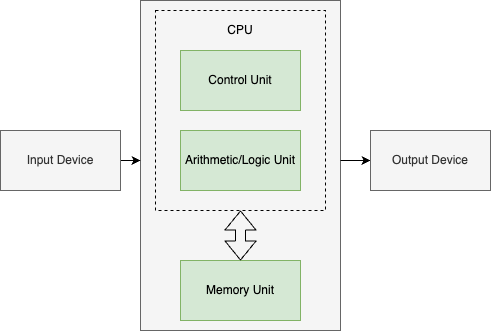

The diagram above was exported from draw.io. Its source (the exported page's mxGraphModel, read from the mxfile embedded in the PNG):
<mxGraphModel dx="1050" dy="717" grid="1" gridSize="10" guides="1" tooltips="1" connect="1" arrows="1" fold="1" page="1" pageScale="1" pageWidth="827" pageHeight="1169" math="0" shadow="0">
  <root>
    <mxCell id="0" />
    <mxCell id="1" parent="0" />
    <mxCell id="2" value="" style="rounded=0;whiteSpace=wrap;html=1;fillColor=#f5f5f5;strokeColor=#666666;fontColor=#333333;" vertex="1" parent="1">
      <mxGeometry x="210" y="150" width="200" height="330" as="geometry" />
    </mxCell>
    <mxCell id="3" style="edgeStyle=orthogonalEdgeStyle;rounded=0;orthogonalLoop=1;jettySize=auto;html=1;exitX=1;exitY=0.5;exitDx=0;exitDy=0;entryX=0;entryY=0.484;entryDx=0;entryDy=0;entryPerimeter=0;" edge="1" parent="1" source="4" target="2">
      <mxGeometry relative="1" as="geometry" />
    </mxCell>
    <mxCell id="4" value="Input Device" style="rounded=0;whiteSpace=wrap;html=1;fillColor=#f5f5f5;strokeColor=#666666;fontColor=#333333;" vertex="1" parent="1">
      <mxGeometry x="70" y="280" width="120" height="60" as="geometry" />
    </mxCell>
    <mxCell id="5" value="Control Unit" style="rounded=0;whiteSpace=wrap;html=1;fillColor=#d5e8d4;strokeColor=#82b366;" vertex="1" parent="1">
      <mxGeometry x="250" y="200" width="120" height="60" as="geometry" />
    </mxCell>
    <mxCell id="6" value="Arithmetic/Logic Unit" style="rounded=0;whiteSpace=wrap;html=1;fillColor=#d5e8d4;strokeColor=#82b366;" vertex="1" parent="1">
      <mxGeometry x="250" y="280" width="120" height="60" as="geometry" />
    </mxCell>
    <mxCell id="7" value="Memory Unit" style="rounded=0;whiteSpace=wrap;html=1;fillColor=#d5e8d4;strokeColor=#82b366;" vertex="1" parent="1">
      <mxGeometry x="250" y="410" width="120" height="60" as="geometry" />
    </mxCell>
    <mxCell id="8" value="" style="rounded=0;whiteSpace=wrap;html=1;fillColor=none;dashed=1;" vertex="1" parent="1">
      <mxGeometry x="225" y="160" width="170" height="200" as="geometry" />
    </mxCell>
    <mxCell id="9" value="CPU" style="text;html=1;strokeColor=none;fillColor=none;align=center;verticalAlign=middle;whiteSpace=wrap;rounded=0;dashed=1;" vertex="1" parent="1">
      <mxGeometry x="290" y="170" width="40" height="20" as="geometry" />
    </mxCell>
    <mxCell id="10" value="" style="shape=flexArrow;endArrow=classic;startArrow=classic;html=1;entryX=0.5;entryY=1;entryDx=0;entryDy=0;exitX=0.5;exitY=0;exitDx=0;exitDy=0;" edge="1" parent="1" source="7" target="8">
      <mxGeometry width="50" height="50" relative="1" as="geometry">
        <mxPoint x="180" y="540" as="sourcePoint" />
        <mxPoint x="230" y="490" as="targetPoint" />
      </mxGeometry>
    </mxCell>
    <mxCell id="11" style="edgeStyle=orthogonalEdgeStyle;rounded=0;orthogonalLoop=1;jettySize=auto;html=1;exitX=0;exitY=0.5;exitDx=0;exitDy=0;entryX=1;entryY=0.484;entryDx=0;entryDy=0;entryPerimeter=0;endArrow=none;endFill=0;startArrow=classic;startFill=1;" edge="1" parent="1" source="12" target="2">
      <mxGeometry relative="1" as="geometry" />
    </mxCell>
    <mxCell id="12" value="Output Device" style="rounded=0;whiteSpace=wrap;html=1;fillColor=#f5f5f5;strokeColor=#666666;fontColor=#333333;" vertex="1" parent="1">
      <mxGeometry x="440" y="280" width="120" height="60" as="geometry" />
    </mxCell>
  </root>
</mxGraphModel>